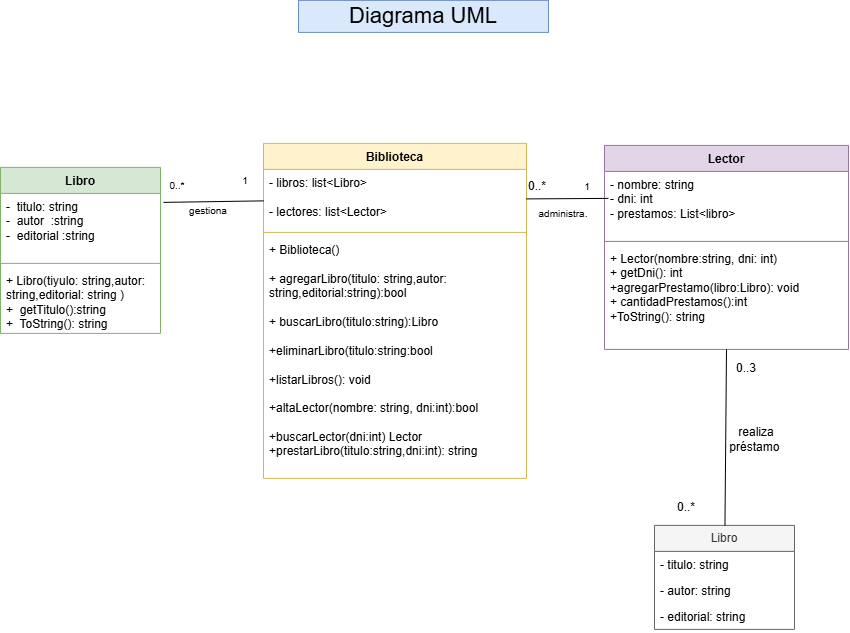

The diagram above was exported from draw.io. Its source (the exported page's mxGraphModel, read from the mxfile embedded in the PNG):
<mxGraphModel dx="1540" dy="2238" grid="0" gridSize="10" guides="1" tooltips="1" connect="1" arrows="1" fold="1" page="0" pageScale="1" pageWidth="827" pageHeight="1169" math="0" shadow="0">
  <root>
    <mxCell id="0" />
    <mxCell id="1" parent="0" />
    <mxCell id="0SjMhnF1VGlu_0AHYk48-1" parent="1" style="swimlane;fontStyle=1;align=center;verticalAlign=top;childLayout=stackLayout;horizontal=1;startSize=26;horizontalStack=0;resizeParent=1;resizeParentMax=0;resizeLast=0;collapsible=1;marginBottom=0;whiteSpace=wrap;html=1;fillColor=#e1d5e7;strokeColor=#9673a6;" value="Lector" vertex="1">
      <mxGeometry height="204" width="244" x="377" y="-1239" as="geometry">
        <mxRectangle height="26" width="95" x="377" y="-1239" as="alternateBounds" />
      </mxGeometry>
    </mxCell>
    <mxCell id="0SjMhnF1VGlu_0AHYk48-2" parent="0SjMhnF1VGlu_0AHYk48-1" style="text;strokeColor=none;fillColor=none;align=left;verticalAlign=top;spacingLeft=4;spacingRight=4;overflow=hidden;rotatable=0;points=[[0,0.5],[1,0.5]];portConstraint=eastwest;whiteSpace=wrap;html=1;" value="- nombre: string&lt;div&gt;- dni: int&lt;/div&gt;&lt;div&gt;- prestamos: List&amp;lt;libro&amp;gt;&lt;/div&gt;" vertex="1">
      <mxGeometry height="66" width="244" y="26" as="geometry" />
    </mxCell>
    <mxCell id="0SjMhnF1VGlu_0AHYk48-3" parent="0SjMhnF1VGlu_0AHYk48-1" style="line;strokeWidth=1;fillColor=none;align=left;verticalAlign=middle;spacingTop=-1;spacingLeft=3;spacingRight=3;rotatable=0;labelPosition=right;points=[];portConstraint=eastwest;strokeColor=inherit;" value="" vertex="1">
      <mxGeometry height="8" width="244" y="92" as="geometry" />
    </mxCell>
    <mxCell id="0SjMhnF1VGlu_0AHYk48-4" parent="0SjMhnF1VGlu_0AHYk48-1" style="text;strokeColor=none;fillColor=none;align=left;verticalAlign=top;spacingLeft=4;spacingRight=4;overflow=hidden;rotatable=0;points=[[0,0.5],[1,0.5]];portConstraint=eastwest;whiteSpace=wrap;html=1;" value="+ Lector(nombre:string, dni: int)&lt;div&gt;+ getDni(): int&lt;/div&gt;&lt;div&gt;+agregarPrestamo(libro:Libro): void&lt;/div&gt;&lt;div&gt;+ cantidadPrestamos():int&lt;/div&gt;&lt;div&gt;+ToString(): string&lt;/div&gt;" vertex="1">
      <mxGeometry height="104" width="244" y="100" as="geometry" />
    </mxCell>
    <mxCell id="0SjMhnF1VGlu_0AHYk48-5" parent="1" style="swimlane;fontStyle=1;align=center;verticalAlign=top;childLayout=stackLayout;horizontal=1;startSize=26;horizontalStack=0;resizeParent=1;resizeParentMax=0;resizeLast=0;collapsible=1;marginBottom=0;whiteSpace=wrap;html=1;fillColor=#d5e8d4;strokeColor=#82b366;" value="Libro&lt;div&gt;&lt;br&gt;&lt;/div&gt;" vertex="1">
      <mxGeometry height="166" width="160" x="-227" y="-1217" as="geometry">
        <mxRectangle height="41" width="62" x="-209" y="-274" as="alternateBounds" />
      </mxGeometry>
    </mxCell>
    <mxCell id="0SjMhnF1VGlu_0AHYk48-6" parent="0SjMhnF1VGlu_0AHYk48-5" style="text;strokeColor=none;fillColor=none;align=left;verticalAlign=top;spacingLeft=4;spacingRight=4;overflow=hidden;rotatable=0;points=[[0,0.5],[1,0.5]];portConstraint=eastwest;whiteSpace=wrap;html=1;" value="-&amp;nbsp; titulo: string&lt;div&gt;-&amp;nbsp; autor&amp;nbsp; :string&lt;/div&gt;&lt;div&gt;-&amp;nbsp; editorial :string&lt;/div&gt;" vertex="1">
      <mxGeometry height="66" width="160" y="26" as="geometry" />
    </mxCell>
    <mxCell id="0SjMhnF1VGlu_0AHYk48-7" parent="0SjMhnF1VGlu_0AHYk48-5" style="line;strokeWidth=1;fillColor=none;align=left;verticalAlign=middle;spacingTop=-1;spacingLeft=3;spacingRight=3;rotatable=0;labelPosition=right;points=[];portConstraint=eastwest;strokeColor=inherit;" value="" vertex="1">
      <mxGeometry height="8" width="160" y="92" as="geometry" />
    </mxCell>
    <mxCell id="0SjMhnF1VGlu_0AHYk48-8" parent="0SjMhnF1VGlu_0AHYk48-5" style="text;strokeColor=none;fillColor=none;align=left;verticalAlign=top;spacingLeft=4;spacingRight=4;overflow=hidden;rotatable=0;points=[[0,0.5],[1,0.5]];portConstraint=eastwest;whiteSpace=wrap;html=1;" value="+ Libro(tiyulo: string,autor: string,editorial: string )&lt;div&gt;+&amp;nbsp; getTitulo():string&lt;/div&gt;&lt;div&gt;+&amp;nbsp; ToString(): string&lt;/div&gt;" vertex="1">
      <mxGeometry height="66" width="160" y="100" as="geometry" />
    </mxCell>
    <mxCell id="0SjMhnF1VGlu_0AHYk48-9" parent="1" style="swimlane;fontStyle=0;childLayout=stackLayout;horizontal=1;startSize=26;fillColor=#f5f5f5;horizontalStack=0;resizeParent=1;resizeParentMax=0;resizeLast=0;collapsible=1;marginBottom=0;whiteSpace=wrap;html=1;fontColor=#333333;strokeColor=#666666;" value="Libro" vertex="1">
      <mxGeometry height="104" width="140" x="427" y="-859" as="geometry" />
    </mxCell>
    <mxCell id="0SjMhnF1VGlu_0AHYk48-10" parent="0SjMhnF1VGlu_0AHYk48-9" style="text;strokeColor=none;fillColor=none;align=left;verticalAlign=top;spacingLeft=4;spacingRight=4;overflow=hidden;rotatable=0;points=[[0,0.5],[1,0.5]];portConstraint=eastwest;whiteSpace=wrap;html=1;" value="- titulo: string&lt;div&gt;&lt;br&gt;&lt;/div&gt;" vertex="1">
      <mxGeometry height="26" width="140" y="26" as="geometry" />
    </mxCell>
    <mxCell id="0SjMhnF1VGlu_0AHYk48-11" parent="0SjMhnF1VGlu_0AHYk48-9" style="text;strokeColor=none;fillColor=none;align=left;verticalAlign=top;spacingLeft=4;spacingRight=4;overflow=hidden;rotatable=0;points=[[0,0.5],[1,0.5]];portConstraint=eastwest;whiteSpace=wrap;html=1;" value="- autor: string" vertex="1">
      <mxGeometry height="26" width="140" y="52" as="geometry" />
    </mxCell>
    <mxCell id="0SjMhnF1VGlu_0AHYk48-12" parent="0SjMhnF1VGlu_0AHYk48-9" style="text;strokeColor=none;fillColor=none;align=left;verticalAlign=top;spacingLeft=4;spacingRight=4;overflow=hidden;rotatable=0;points=[[0,0.5],[1,0.5]];portConstraint=eastwest;whiteSpace=wrap;html=1;" value="- editorial: string&lt;div&gt;&lt;br&gt;&lt;/div&gt;" vertex="1">
      <mxGeometry height="26" width="140" y="78" as="geometry" />
    </mxCell>
    <mxCell id="0SjMhnF1VGlu_0AHYk48-13" parent="1" style="swimlane;fontStyle=1;align=center;verticalAlign=top;childLayout=stackLayout;horizontal=1;startSize=26;horizontalStack=0;resizeParent=1;resizeParentMax=0;resizeLast=0;collapsible=1;marginBottom=0;whiteSpace=wrap;html=1;fillColor=#fff2cc;strokeColor=#d6b656;" value="Biblioteca" vertex="1">
      <mxGeometry height="335" width="263" x="36" y="-1241" as="geometry">
        <mxRectangle height="26" width="87" x="36" y="-1241" as="alternateBounds" />
      </mxGeometry>
    </mxCell>
    <mxCell id="0SjMhnF1VGlu_0AHYk48-14" parent="0SjMhnF1VGlu_0AHYk48-13" style="text;strokeColor=none;fillColor=none;align=left;verticalAlign=top;spacingLeft=4;spacingRight=4;overflow=hidden;rotatable=0;points=[[0,0.5],[1,0.5]];portConstraint=eastwest;whiteSpace=wrap;html=1;" value="- libros: list&amp;lt;Libro&amp;gt;&lt;div&gt;&lt;br&gt;&lt;div&gt;- lectores: list&amp;lt;Lector&amp;gt;&lt;/div&gt;&lt;div&gt;&lt;br&gt;&lt;/div&gt;&lt;/div&gt;" vertex="1">
      <mxGeometry height="59" width="263" y="26" as="geometry" />
    </mxCell>
    <mxCell id="0SjMhnF1VGlu_0AHYk48-15" parent="0SjMhnF1VGlu_0AHYk48-13" style="line;strokeWidth=1;fillColor=none;align=left;verticalAlign=middle;spacingTop=-1;spacingLeft=3;spacingRight=3;rotatable=0;labelPosition=right;points=[];portConstraint=eastwest;strokeColor=inherit;" value="" vertex="1">
      <mxGeometry height="8" width="263" y="85" as="geometry" />
    </mxCell>
    <mxCell id="0SjMhnF1VGlu_0AHYk48-16" parent="0SjMhnF1VGlu_0AHYk48-13" style="text;strokeColor=none;fillColor=none;align=left;verticalAlign=top;spacingLeft=4;spacingRight=4;overflow=hidden;rotatable=0;points=[[0,0.5],[1,0.5]];portConstraint=eastwest;whiteSpace=wrap;html=1;" value="+ Biblioteca()&lt;div&gt;&lt;br&gt;&lt;div&gt;+ agregarLibro(titulo: string,autor: string,editorial:string):bool&lt;/div&gt;&lt;div&gt;&lt;br&gt;&lt;/div&gt;&lt;div&gt;+ buscarLibro(titulo:string):Libro&lt;/div&gt;&lt;/div&gt;&lt;div&gt;&lt;br&gt;&lt;/div&gt;&lt;div&gt;+eliminarLibro(titulo:string:bool&lt;/div&gt;&lt;div&gt;&lt;br&gt;&lt;/div&gt;&lt;div&gt;+listarLibros(): void&lt;/div&gt;&lt;div&gt;&lt;br&gt;&lt;/div&gt;&lt;div&gt;+altaLector(nombre: string, dni:int):bool&lt;/div&gt;&lt;div&gt;&lt;br&gt;&lt;/div&gt;&lt;div&gt;+buscarLector(dni:int) Lector&lt;/div&gt;&lt;div&gt;+prestarLibro(titulo:string,dni:int): string&lt;/div&gt;" vertex="1">
      <mxGeometry height="242" width="263" y="93" as="geometry" />
    </mxCell>
    <mxCell id="0SjMhnF1VGlu_0AHYk48-17" parent="1" style="text;html=1;whiteSpace=wrap;strokeColor=#6c8ebf;fillColor=#dae8fc;align=center;verticalAlign=middle;rounded=0;" value="&lt;font style=&quot;font-size: 22px;&quot;&gt;Diagrama UML&lt;/font&gt;" vertex="1">
      <mxGeometry height="32" width="250" x="71" y="-1384" as="geometry" />
    </mxCell>
    <mxCell id="0SjMhnF1VGlu_0AHYk48-20" edge="1" parent="1" source="0SjMhnF1VGlu_0AHYk48-6" style="edgeStyle=none;orthogonalLoop=1;jettySize=auto;html=1;rounded=0;exitX=1.019;exitY=0.136;exitDx=0;exitDy=0;exitPerimeter=0;endArrow=none;endFill=0;" target="0SjMhnF1VGlu_0AHYk48-14" value="">
      <mxGeometry relative="1" width="100" as="geometry">
        <Array as="points" />
        <mxPoint x="-62" y="-1157" as="sourcePoint" />
        <mxPoint x="20" y="-1139" as="targetPoint" />
      </mxGeometry>
    </mxCell>
    <mxCell id="0SjMhnF1VGlu_0AHYk48-21" edge="1" parent="1" source="0SjMhnF1VGlu_0AHYk48-14" style="edgeStyle=none;orthogonalLoop=1;jettySize=auto;html=1;rounded=0;exitX=1;exitY=0.5;exitDx=0;exitDy=0;entryX=0.016;entryY=0.409;entryDx=0;entryDy=0;entryPerimeter=0;endArrow=none;endFill=0;" target="0SjMhnF1VGlu_0AHYk48-2" value="">
      <mxGeometry relative="1" width="100" as="geometry">
        <Array as="points" />
        <mxPoint x="281" y="-1196" as="sourcePoint" />
        <mxPoint x="381" y="-1196" as="targetPoint" />
      </mxGeometry>
    </mxCell>
    <mxCell id="0SjMhnF1VGlu_0AHYk48-22" edge="1" parent="1" source="0SjMhnF1VGlu_0AHYk48-1" style="edgeStyle=none;orthogonalLoop=1;jettySize=auto;html=1;rounded=0;exitX=0.5;exitY=1;exitDx=0;exitDy=0;endArrow=none;endFill=0;" target="0SjMhnF1VGlu_0AHYk48-9" value="">
      <mxGeometry relative="1" width="100" as="geometry">
        <Array as="points" />
        <mxPoint x="420" y="-944" as="sourcePoint" />
        <mxPoint x="520" y="-944" as="targetPoint" />
      </mxGeometry>
    </mxCell>
    <mxCell id="0SjMhnF1VGlu_0AHYk48-23" parent="1" style="text;html=1;whiteSpace=wrap;strokeColor=none;fillColor=none;align=center;verticalAlign=middle;rounded=0;" value="0..3" vertex="1">
      <mxGeometry height="30" width="60" x="489" y="-1031" as="geometry" />
    </mxCell>
    <mxCell id="0SjMhnF1VGlu_0AHYk48-24" parent="1" style="text;html=1;whiteSpace=wrap;strokeColor=none;fillColor=none;align=center;verticalAlign=middle;rounded=0;" value="realiza préstamo&amp;nbsp;" vertex="1">
      <mxGeometry height="30" width="60" x="499" y="-960" as="geometry" />
    </mxCell>
    <mxCell id="0SjMhnF1VGlu_0AHYk48-25" parent="1" style="text;html=1;whiteSpace=wrap;strokeColor=none;fillColor=none;align=center;verticalAlign=middle;rounded=0;" value="0..*" vertex="1">
      <mxGeometry height="30" width="60" x="429" y="-892" as="geometry" />
    </mxCell>
    <mxCell id="0SjMhnF1VGlu_0AHYk48-26" parent="1" style="text;html=1;whiteSpace=wrap;strokeColor=none;fillColor=none;align=center;verticalAlign=middle;rounded=0;" value="&lt;font style=&quot;font-size: 10px;&quot;&gt;1&lt;/font&gt;" vertex="1">
      <mxGeometry height="30" width="60" x="330" y="-1213" as="geometry" />
    </mxCell>
    <mxCell id="0SjMhnF1VGlu_0AHYk48-27" parent="1" style="text;html=1;whiteSpace=wrap;strokeColor=none;fillColor=none;align=center;verticalAlign=middle;rounded=0;" value="0..*" vertex="1">
      <mxGeometry height="30" width="60" x="280" y="-1213" as="geometry" />
    </mxCell>
    <mxCell id="0SjMhnF1VGlu_0AHYk48-28" parent="1" style="text;html=1;whiteSpace=wrap;strokeColor=none;fillColor=none;align=center;verticalAlign=middle;rounded=0;" value="&lt;font style=&quot;font-size: 10px;&quot;&gt;administra.&lt;/font&gt;" vertex="1">
      <mxGeometry height="30" width="60" x="306" y="-1186" as="geometry" />
    </mxCell>
    <mxCell id="0SjMhnF1VGlu_0AHYk48-29" parent="1" style="text;html=1;whiteSpace=wrap;strokeColor=none;fillColor=none;align=center;verticalAlign=middle;rounded=0;" value="&lt;font style=&quot;font-size: 10px;&quot;&gt;gestiona&lt;/font&gt;" vertex="1">
      <mxGeometry height="30" width="60" x="-49" y="-1189" as="geometry" />
    </mxCell>
    <mxCell id="0SjMhnF1VGlu_0AHYk48-30" parent="1" style="text;html=1;whiteSpace=wrap;strokeColor=none;fillColor=none;align=center;verticalAlign=middle;rounded=0;" value="&lt;font style=&quot;font-size: 10px;&quot;&gt;0..*&lt;/font&gt;" vertex="1">
      <mxGeometry height="30" width="60" x="-80" y="-1214" as="geometry" />
    </mxCell>
    <mxCell id="0SjMhnF1VGlu_0AHYk48-31" parent="1" style="text;html=1;whiteSpace=wrap;strokeColor=none;fillColor=none;align=center;verticalAlign=middle;rounded=0;" value="&lt;font size=&quot;1&quot;&gt;1&lt;/font&gt;" vertex="1">
      <mxGeometry height="30" width="60" x="-12" y="-1219" as="geometry" />
    </mxCell>
  </root>
</mxGraphModel>